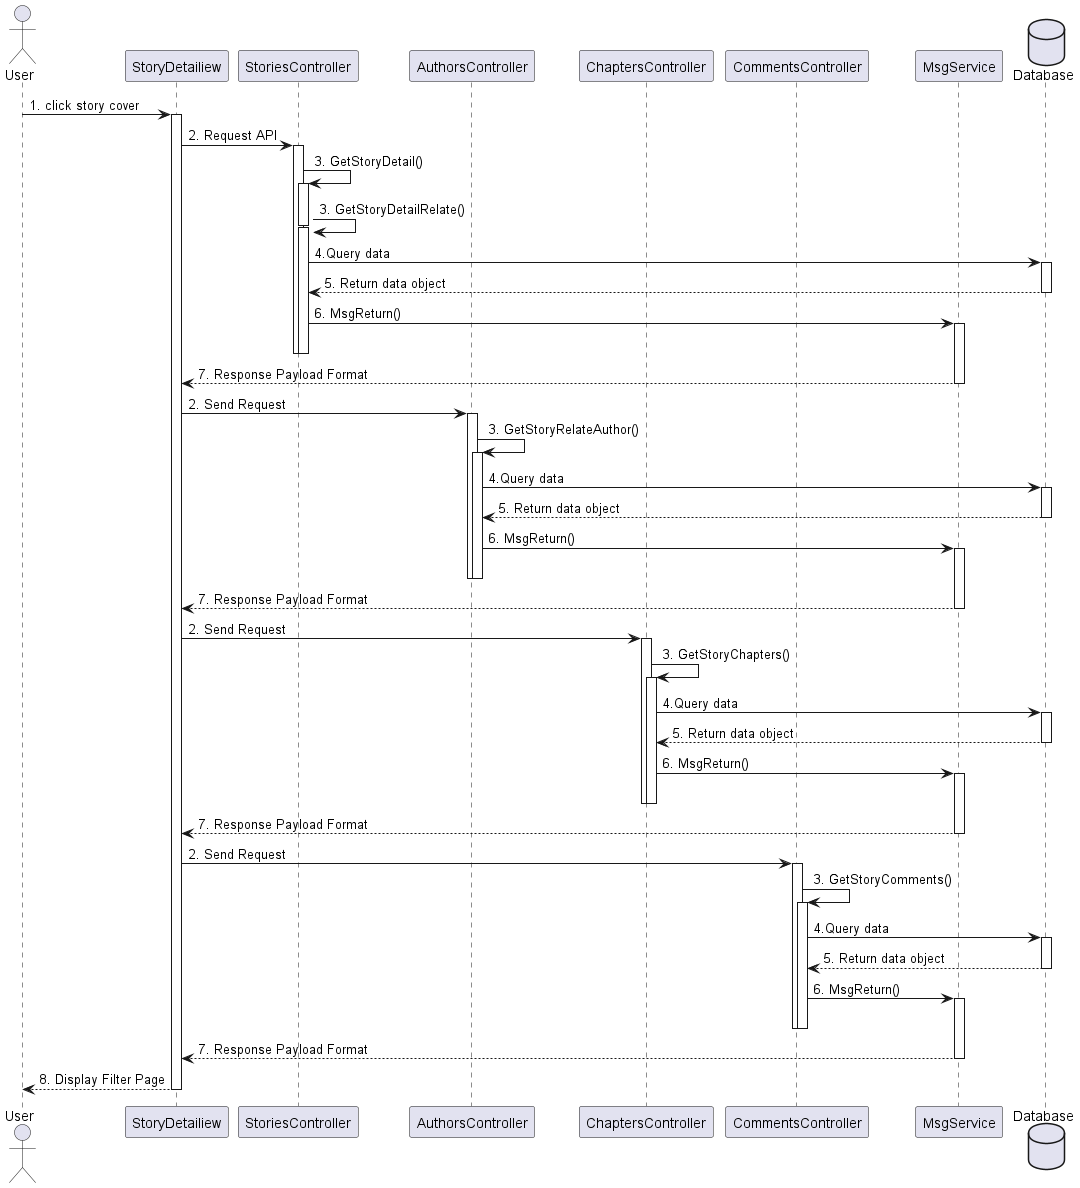

The diagram above was rendered by PlantUML. Its source (embedded in the PNG):
@startuml
actor       User       as user
participant StoryDetailiew as view
participant StoriesController as story
participant AuthorsController as author
participant ChaptersController as chapter
participant CommentsController as comment
participant MsgService as msgService
database    Database as db

user -> view ++: 1. click story cover
view -> story ++ : 2. Request API
story -> story ++ : 3. GetStoryDetail()
story -> story --++ : 3. GetStoryDetailRelate()
story -> db ++ : 4.Query data
db --> story -- : 5. Return data object
story -> msgService ++-- : 6. MsgReturn()
deactivate story
msgService --> view -- : 7. Response Payload Format

view -> author ++ : 2. Send Request
author -> author ++ : 3. GetStoryRelateAuthor()
author -> db ++ : 4.Query data
db --> author -- : 5. Return data object
author -> msgService ++-- : 6. MsgReturn()
deactivate author
msgService --> view -- : 7. Response Payload Format

view -> chapter ++ : 2. Send Request
chapter -> chapter ++ : 3. GetStoryChapters()
chapter -> db ++ : 4.Query data
db --> chapter -- : 5. Return data object
chapter -> msgService ++-- : 6. MsgReturn()
deactivate chapter
msgService --> view -- : 7. Response Payload Format

view -> comment ++ : 2. Send Request
comment -> comment ++ : 3. GetStoryComments()
comment -> db ++ : 4.Query data
db --> comment -- : 5. Return data object
comment -> msgService ++-- : 6. MsgReturn()
deactivate comment
msgService --> view -- : 7. Response Payload Format

view --> user -- : 8. Display Filter Page
@enduml